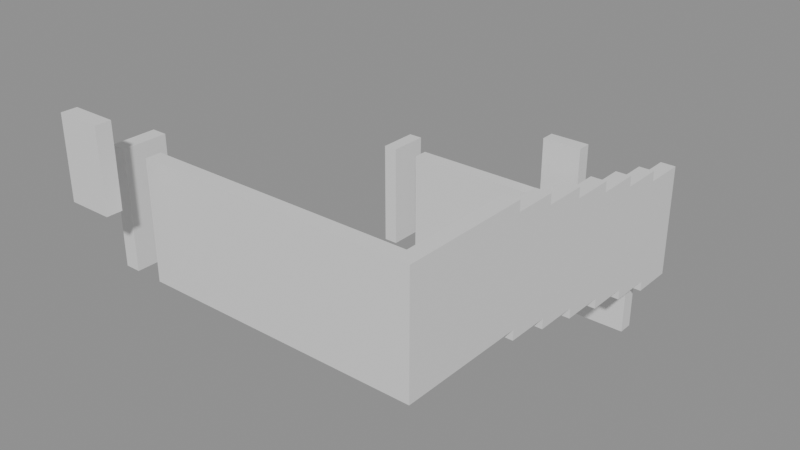 # Source: building_lego.blend  (saved by Blender 5.0.119; exported with 4.5.12 LTS)
import bpy
from mathutils import Matrix  # noqa: F401  (used for matrix-valued properties, if any)

bpy.ops.wm.read_factory_settings(use_empty=True)
scene = bpy.context.scene
scene.name = 'Scene'

# ---- collections
col_01_paredes_externas = bpy.data.collections.new('01_Paredes_Externas'); scene.collection.children.link(col_01_paredes_externas)
col_02_paredes_internas = bpy.data.collections.new('02_Paredes_Internas'); scene.collection.children.link(col_02_paredes_internas)

# ---- materials (node trees are filled in below, after node groups)
mat_mat_parede_externa = bpy.data.materials.new('Mat_Parede_Externa')
mat_mat_parede_interna = bpy.data.materials.new('Mat_Parede_Interna')

# ---- material node trees
mat_mat_parede_externa.use_nodes = True; mat_mat_parede_externa.node_tree.nodes.clear()
_N = mat_mat_parede_externa.node_tree.nodes; _L = mat_mat_parede_externa.node_tree.links
n0 = _N.new('ShaderNodeBsdfPrincipled'); n0.name = 'BSDF - Pré-fundamentado'; n0.location = (-200, 100)
n1 = _N.new('ShaderNodeOutputMaterial'); n1.name = 'Saída de material'; n1.location = (200, 100)
_L.new(n0.outputs[0], n1.inputs[0])
n1.is_active_output = True
mat_mat_parede_interna.use_nodes = True; mat_mat_parede_interna.node_tree.nodes.clear()
_N = mat_mat_parede_interna.node_tree.nodes; _L = mat_mat_parede_interna.node_tree.links
n0 = _N.new('ShaderNodeBsdfPrincipled'); n0.name = 'BSDF - Pré-fundamentado'; n0.location = (-200, 100)
n1 = _N.new('ShaderNodeOutputMaterial'); n1.name = 'Saída de material'; n1.location = (200, 100)
_L.new(n0.outputs[0], n1.inputs[0])
n1.is_active_output = True

# ---- meshes
me_bloco_wall_torch_4752_2502_z37 = bpy.data.meshes.new('Bloco_wall_torch_4752_2502_z37')
me_bloco_wall_torch_4752_2502_z37.from_pydata([(-0.5, -0.175, -0.9), (0.5, -0.175, -0.9), (0.5, 0.175, -0.9), (-0.5, 0.175, -0.9), (-0.5, -0.175, 0.9), (0.5, -0.175, 0.9), (0.5, 0.175, 0.9), (-0.5, 0.175, 0.9)], [], [(0, 1, 2, 3), (4, 7, 6, 5), (0, 4, 5, 1), (2, 6, 7, 3), (0, 3, 7, 4), (1, 5, 6, 2)])
me_bloco_wall_torch_4752_2502_z37.materials.append(mat_mat_parede_externa)
me_bloco_wall_torch_4752_2502_z37.update()
me_bloco_wall_torch_4756_2512_z15 = bpy.data.meshes.new('Bloco_wall_torch_4756_2512_z15')
me_bloco_wall_torch_4756_2512_z15.from_pydata([(-0.5, -0.175, -0.9), (0.5, -0.175, -0.9), (0.5, 0.175, -0.9), (-0.5, 0.175, -0.9), (-0.5, -0.175, 0.9), (0.5, -0.175, 0.9), (0.5, 0.175, 0.9), (-0.5, 0.175, 0.9)], [], [(0, 1, 2, 3), (4, 7, 6, 5), (0, 4, 5, 1), (2, 6, 7, 3), (0, 3, 7, 4), (1, 5, 6, 2)])
me_bloco_wall_torch_4756_2512_z15.materials.append(mat_mat_parede_externa)
me_bloco_wall_torch_4756_2512_z15.update()
me_bloco_dungeon_wall_4752_2503_z22 = bpy.data.meshes.new('Bloco_dungeon_wall_4752_2503_z22')
me_bloco_dungeon_wall_4752_2503_z22.from_pydata([(-0.175, -0.5, -1.32), (0.175, -0.5, -1.32), (0.175, 0.5, -1.32), (-0.175, 0.5, -1.32), (-0.175, -0.5, 1.32), (0.175, -0.5, 1.32), (0.175, 0.5, 1.32), (-0.175, 0.5, 1.32)], [], [(0, 1, 2, 3), (4, 7, 6, 5), (0, 4, 5, 1), (2, 6, 7, 3), (0, 3, 7, 4), (1, 5, 6, 2)])
me_bloco_dungeon_wall_4752_2503_z22.materials.append(mat_mat_parede_externa)
me_bloco_dungeon_wall_4752_2503_z22.update()
me_bloco_dungeon_wall_4752_2511_z0 = bpy.data.meshes.new('Bloco_dungeon_wall_4752_2511_z0')
me_bloco_dungeon_wall_4752_2511_z0.from_pydata([(-0.175, -0.5, -1.32), (0.175, -0.5, -1.32), (0.175, 0.5, -1.32), (-0.175, 0.5, -1.32), (-0.175, -0.5, 1.32), (0.175, -0.5, 1.32), (0.175, 0.5, 1.32), (-0.175, 0.5, 1.32)], [], [(0, 1, 2, 3), (4, 7, 6, 5), (0, 4, 5, 1), (2, 6, 7, 3), (0, 3, 7, 4), (1, 5, 6, 2)])
me_bloco_dungeon_wall_4752_2511_z0.materials.append(mat_mat_parede_externa)
me_bloco_dungeon_wall_4752_2511_z0.update()
me_bloco_dungeon_wall_4759_2503_z22 = bpy.data.meshes.new('Bloco_dungeon_wall_4759_2503_z22')
me_bloco_dungeon_wall_4759_2503_z22.from_pydata([(-0.175, -0.5, -1.32), (0.175, -0.5, -1.32), (0.175, 0.5, -1.32), (-0.175, 0.5, -1.32), (-0.175, -0.5, 1.32), (0.175, -0.5, 1.32), (0.175, 0.5, 1.32), (-0.175, 0.5, 1.32)], [], [(0, 1, 2, 3), (4, 7, 6, 5), (0, 4, 5, 1), (2, 6, 7, 3), (0, 3, 7, 4), (1, 5, 6, 2)])
me_bloco_dungeon_wall_4759_2503_z22.materials.append(mat_mat_parede_externa)
me_bloco_dungeon_wall_4759_2503_z22.update()
me_bloco_dungeon_wall_4759_2504_z22 = bpy.data.meshes.new('Bloco_dungeon_wall_4759_2504_z22')
me_bloco_dungeon_wall_4759_2504_z22.from_pydata([(-0.175, -0.5, -1.32), (0.175, -0.5, -1.32), (0.175, 0.5, -1.32), (-0.175, 0.5, -1.32), (-0.175, -0.5, 1.32), (0.175, -0.5, 1.32), (0.175, 0.5, 1.32), (-0.175, 0.5, 1.32)], [], [(0, 1, 2, 3), (4, 7, 6, 5), (0, 4, 5, 1), (2, 6, 7, 3), (0, 3, 7, 4), (1, 5, 6, 2)])
me_bloco_dungeon_wall_4759_2504_z22.materials.append(mat_mat_parede_externa)
me_bloco_dungeon_wall_4759_2504_z22.update()
me_bloco_dungeon_wall_4759_2505_z22 = bpy.data.meshes.new('Bloco_dungeon_wall_4759_2505_z22')
me_bloco_dungeon_wall_4759_2505_z22.from_pydata([(-0.175, -0.5, -1.32), (0.175, -0.5, -1.32), (0.175, 0.5, -1.32), (-0.175, 0.5, -1.32), (-0.175, -0.5, 1.32), (0.175, -0.5, 1.32), (0.175, 0.5, 1.32), (-0.175, 0.5, 1.32)], [], [(0, 1, 2, 3), (4, 7, 6, 5), (0, 4, 5, 1), (2, 6, 7, 3), (0, 3, 7, 4), (1, 5, 6, 2)])
me_bloco_dungeon_wall_4759_2505_z22.materials.append(mat_mat_parede_externa)
me_bloco_dungeon_wall_4759_2505_z22.update()
me_bloco_dungeon_wall_4759_2506_z20 = bpy.data.meshes.new('Bloco_dungeon_wall_4759_2506_z20')
me_bloco_dungeon_wall_4759_2506_z20.from_pydata([(-0.175, -0.5, -1.32), (0.175, -0.5, -1.32), (0.175, 0.5, -1.32), (-0.175, 0.5, -1.32), (-0.175, -0.5, 1.32), (0.175, -0.5, 1.32), (0.175, 0.5, 1.32), (-0.175, 0.5, 1.32)], [], [(0, 1, 2, 3), (4, 7, 6, 5), (0, 4, 5, 1), (2, 6, 7, 3), (0, 3, 7, 4), (1, 5, 6, 2)])
me_bloco_dungeon_wall_4759_2506_z20.materials.append(mat_mat_parede_externa)
me_bloco_dungeon_wall_4759_2506_z20.update()
me_bloco_dungeon_wall_4759_2507_z18 = bpy.data.meshes.new('Bloco_dungeon_wall_4759_2507_z18')
me_bloco_dungeon_wall_4759_2507_z18.from_pydata([(-0.175, -0.5, -1.32), (0.175, -0.5, -1.32), (0.175, 0.5, -1.32), (-0.175, 0.5, -1.32), (-0.175, -0.5, 1.32), (0.175, -0.5, 1.32), (0.175, 0.5, 1.32), (-0.175, 0.5, 1.32)], [], [(0, 1, 2, 3), (4, 7, 6, 5), (0, 4, 5, 1), (2, 6, 7, 3), (0, 3, 7, 4), (1, 5, 6, 2)])
me_bloco_dungeon_wall_4759_2507_z18.materials.append(mat_mat_parede_externa)
me_bloco_dungeon_wall_4759_2507_z18.update()
me_bloco_dungeon_wall_4759_2508_z16 = bpy.data.meshes.new('Bloco_dungeon_wall_4759_2508_z16')
me_bloco_dungeon_wall_4759_2508_z16.from_pydata([(-0.175, -0.5, -1.32), (0.175, -0.5, -1.32), (0.175, 0.5, -1.32), (-0.175, 0.5, -1.32), (-0.175, -0.5, 1.32), (0.175, -0.5, 1.32), (0.175, 0.5, 1.32), (-0.175, 0.5, 1.32)], [], [(0, 1, 2, 3), (4, 7, 6, 5), (0, 4, 5, 1), (2, 6, 7, 3), (0, 3, 7, 4), (1, 5, 6, 2)])
me_bloco_dungeon_wall_4759_2508_z16.materials.append(mat_mat_parede_externa)
me_bloco_dungeon_wall_4759_2508_z16.update()
me_bloco_dungeon_wall_4759_2509_z14 = bpy.data.meshes.new('Bloco_dungeon_wall_4759_2509_z14')
me_bloco_dungeon_wall_4759_2509_z14.from_pydata([(-0.175, -0.5, -1.32), (0.175, -0.5, -1.32), (0.175, 0.5, -1.32), (-0.175, 0.5, -1.32), (-0.175, -0.5, 1.32), (0.175, -0.5, 1.32), (0.175, 0.5, 1.32), (-0.175, 0.5, 1.32)], [], [(0, 1, 2, 3), (4, 7, 6, 5), (0, 4, 5, 1), (2, 6, 7, 3), (0, 3, 7, 4), (1, 5, 6, 2)])
me_bloco_dungeon_wall_4759_2509_z14.materials.append(mat_mat_parede_externa)
me_bloco_dungeon_wall_4759_2509_z14.update()
me_bloco_dungeon_wall_4759_2510_z12 = bpy.data.meshes.new('Bloco_dungeon_wall_4759_2510_z12')
me_bloco_dungeon_wall_4759_2510_z12.from_pydata([(-0.175, -0.5, -1.32), (0.175, -0.5, -1.32), (0.175, 0.5, -1.32), (-0.175, 0.5, -1.32), (-0.175, -0.5, 1.32), (0.175, -0.5, 1.32), (0.175, 0.5, 1.32), (-0.175, 0.5, 1.32)], [], [(0, 1, 2, 3), (4, 7, 6, 5), (0, 4, 5, 1), (2, 6, 7, 3), (0, 3, 7, 4), (1, 5, 6, 2)])
me_bloco_dungeon_wall_4759_2510_z12.materials.append(mat_mat_parede_externa)
me_bloco_dungeon_wall_4759_2510_z12.update()
me_bloco_dungeon_wall_4759_2511_z10 = bpy.data.meshes.new('Bloco_dungeon_wall_4759_2511_z10')
me_bloco_dungeon_wall_4759_2511_z10.from_pydata([(-0.175, -0.5, -1.32), (0.175, -0.5, -1.32), (0.175, 0.5, -1.32), (-0.175, 0.5, -1.32), (-0.175, -0.5, 1.32), (0.175, -0.5, 1.32), (0.175, 0.5, 1.32), (-0.175, 0.5, 1.32)], [], [(0, 1, 2, 3), (4, 7, 6, 5), (0, 4, 5, 1), (2, 6, 7, 3), (0, 3, 7, 4), (1, 5, 6, 2)])
me_bloco_dungeon_wall_4759_2511_z10.materials.append(mat_mat_parede_externa)
me_bloco_dungeon_wall_4759_2511_z10.update()
me_bloco_dungeon_wall_4753_2503_z22 = bpy.data.meshes.new('Bloco_dungeon_wall_4753_2503_z22')
me_bloco_dungeon_wall_4753_2503_z22.from_pydata([(-0.5, -0.175, -1.32), (0.5, -0.175, -1.32), (0.5, 0.175, -1.32), (-0.5, 0.175, -1.32), (-0.5, -0.175, 1.32), (0.5, -0.175, 1.32), (0.5, 0.175, 1.32), (-0.5, 0.175, 1.32)], [], [(0, 1, 2, 3), (4, 7, 6, 5), (0, 4, 5, 1), (2, 6, 7, 3), (0, 3, 7, 4), (1, 5, 6, 2)])
me_bloco_dungeon_wall_4753_2503_z22.materials.append(mat_mat_parede_interna)
me_bloco_dungeon_wall_4753_2503_z22.update()
me_bloco_dungeon_wall_4754_2503_z22 = bpy.data.meshes.new('Bloco_dungeon_wall_4754_2503_z22')
me_bloco_dungeon_wall_4754_2503_z22.from_pydata([(-0.5, -0.175, -1.32), (0.5, -0.175, -1.32), (0.5, 0.175, -1.32), (-0.5, 0.175, -1.32), (-0.5, -0.175, 1.32), (0.5, -0.175, 1.32), (0.5, 0.175, 1.32), (-0.5, 0.175, 1.32)], [], [(0, 1, 2, 3), (4, 7, 6, 5), (0, 4, 5, 1), (2, 6, 7, 3), (0, 3, 7, 4), (1, 5, 6, 2)])
me_bloco_dungeon_wall_4754_2503_z22.materials.append(mat_mat_parede_interna)
me_bloco_dungeon_wall_4754_2503_z22.update()
me_bloco_dungeon_wall_4755_2503_z22 = bpy.data.meshes.new('Bloco_dungeon_wall_4755_2503_z22')
me_bloco_dungeon_wall_4755_2503_z22.from_pydata([(-0.5, -0.175, -1.32), (0.5, -0.175, -1.32), (0.5, 0.175, -1.32), (-0.5, 0.175, -1.32), (-0.5, -0.175, 1.32), (0.5, -0.175, 1.32), (0.5, 0.175, 1.32), (-0.5, 0.175, 1.32)], [], [(0, 1, 2, 3), (4, 7, 6, 5), (0, 4, 5, 1), (2, 6, 7, 3), (0, 3, 7, 4), (1, 5, 6, 2)])
me_bloco_dungeon_wall_4755_2503_z22.materials.append(mat_mat_parede_interna)
me_bloco_dungeon_wall_4755_2503_z22.update()
me_bloco_dungeon_wall_4756_2503_z22 = bpy.data.meshes.new('Bloco_dungeon_wall_4756_2503_z22')
me_bloco_dungeon_wall_4756_2503_z22.from_pydata([(-0.5, -0.175, -1.32), (0.5, -0.175, -1.32), (0.5, 0.175, -1.32), (-0.5, 0.175, -1.32), (-0.5, -0.175, 1.32), (0.5, -0.175, 1.32), (0.5, 0.175, 1.32), (-0.5, 0.175, 1.32)], [], [(0, 1, 2, 3), (4, 7, 6, 5), (0, 4, 5, 1), (2, 6, 7, 3), (0, 3, 7, 4), (1, 5, 6, 2)])
me_bloco_dungeon_wall_4756_2503_z22.materials.append(mat_mat_parede_interna)
me_bloco_dungeon_wall_4756_2503_z22.update()
me_bloco_dungeon_wall_4757_2503_z22 = bpy.data.meshes.new('Bloco_dungeon_wall_4757_2503_z22')
me_bloco_dungeon_wall_4757_2503_z22.from_pydata([(-0.5, -0.175, -1.32), (0.5, -0.175, -1.32), (0.5, 0.175, -1.32), (-0.5, 0.175, -1.32), (-0.5, -0.175, 1.32), (0.5, -0.175, 1.32), (0.5, 0.175, 1.32), (-0.5, 0.175, 1.32)], [], [(0, 1, 2, 3), (4, 7, 6, 5), (0, 4, 5, 1), (2, 6, 7, 3), (0, 3, 7, 4), (1, 5, 6, 2)])
me_bloco_dungeon_wall_4757_2503_z22.materials.append(mat_mat_parede_interna)
me_bloco_dungeon_wall_4757_2503_z22.update()
me_bloco_dungeon_wall_4758_2503_z22 = bpy.data.meshes.new('Bloco_dungeon_wall_4758_2503_z22')
me_bloco_dungeon_wall_4758_2503_z22.from_pydata([(-0.5, -0.175, -1.32), (0.5, -0.175, -1.32), (0.5, 0.175, -1.32), (-0.5, 0.175, -1.32), (-0.5, -0.175, 1.32), (0.5, -0.175, 1.32), (0.5, 0.175, 1.32), (-0.5, 0.175, 1.32)], [], [(0, 1, 2, 3), (4, 7, 6, 5), (0, 4, 5, 1), (2, 6, 7, 3), (0, 3, 7, 4), (1, 5, 6, 2)])
me_bloco_dungeon_wall_4758_2503_z22.materials.append(mat_mat_parede_interna)
me_bloco_dungeon_wall_4758_2503_z22.update()
me_bloco_dungeon_wall_4753_2511_z0 = bpy.data.meshes.new('Bloco_dungeon_wall_4753_2511_z0')
me_bloco_dungeon_wall_4753_2511_z0.from_pydata([(-0.5, -0.175, -1.32), (0.5, -0.175, -1.32), (0.5, 0.175, -1.32), (-0.5, 0.175, -1.32), (-0.5, -0.175, 1.32), (0.5, -0.175, 1.32), (0.5, 0.175, 1.32), (-0.5, 0.175, 1.32)], [], [(0, 1, 2, 3), (4, 7, 6, 5), (0, 4, 5, 1), (2, 6, 7, 3), (0, 3, 7, 4), (1, 5, 6, 2)])
me_bloco_dungeon_wall_4753_2511_z0.materials.append(mat_mat_parede_interna)
me_bloco_dungeon_wall_4753_2511_z0.update()
me_bloco_dungeon_wall_4754_2511_z0 = bpy.data.meshes.new('Bloco_dungeon_wall_4754_2511_z0')
me_bloco_dungeon_wall_4754_2511_z0.from_pydata([(-0.5, -0.175, -1.32), (0.5, -0.175, -1.32), (0.5, 0.175, -1.32), (-0.5, 0.175, -1.32), (-0.5, -0.175, 1.32), (0.5, -0.175, 1.32), (0.5, 0.175, 1.32), (-0.5, 0.175, 1.32)], [], [(0, 1, 2, 3), (4, 7, 6, 5), (0, 4, 5, 1), (2, 6, 7, 3), (0, 3, 7, 4), (1, 5, 6, 2)])
me_bloco_dungeon_wall_4754_2511_z0.materials.append(mat_mat_parede_interna)
me_bloco_dungeon_wall_4754_2511_z0.update()
me_bloco_dungeon_wall_4755_2511_z0 = bpy.data.meshes.new('Bloco_dungeon_wall_4755_2511_z0')
me_bloco_dungeon_wall_4755_2511_z0.from_pydata([(-0.5, -0.175, -1.32), (0.5, -0.175, -1.32), (0.5, 0.175, -1.32), (-0.5, 0.175, -1.32), (-0.5, -0.175, 1.32), (0.5, -0.175, 1.32), (0.5, 0.175, 1.32), (-0.5, 0.175, 1.32)], [], [(0, 1, 2, 3), (4, 7, 6, 5), (0, 4, 5, 1), (2, 6, 7, 3), (0, 3, 7, 4), (1, 5, 6, 2)])
me_bloco_dungeon_wall_4755_2511_z0.materials.append(mat_mat_parede_interna)
me_bloco_dungeon_wall_4755_2511_z0.update()
me_bloco_dungeon_wall_4756_2511_z0 = bpy.data.meshes.new('Bloco_dungeon_wall_4756_2511_z0')
me_bloco_dungeon_wall_4756_2511_z0.from_pydata([(-0.5, -0.175, -1.32), (0.5, -0.175, -1.32), (0.5, 0.175, -1.32), (-0.5, 0.175, -1.32), (-0.5, -0.175, 1.32), (0.5, -0.175, 1.32), (0.5, 0.175, 1.32), (-0.5, 0.175, 1.32)], [], [(0, 1, 2, 3), (4, 7, 6, 5), (0, 4, 5, 1), (2, 6, 7, 3), (0, 3, 7, 4), (1, 5, 6, 2)])
me_bloco_dungeon_wall_4756_2511_z0.materials.append(mat_mat_parede_interna)
me_bloco_dungeon_wall_4756_2511_z0.update()
me_bloco_dungeon_wall_4757_2511_z0 = bpy.data.meshes.new('Bloco_dungeon_wall_4757_2511_z0')
me_bloco_dungeon_wall_4757_2511_z0.from_pydata([(-0.5, -0.175, -1.32), (0.5, -0.175, -1.32), (0.5, 0.175, -1.32), (-0.5, 0.175, -1.32), (-0.5, -0.175, 1.32), (0.5, -0.175, 1.32), (0.5, 0.175, 1.32), (-0.5, 0.175, 1.32)], [], [(0, 1, 2, 3), (4, 7, 6, 5), (0, 4, 5, 1), (2, 6, 7, 3), (0, 3, 7, 4), (1, 5, 6, 2)])
me_bloco_dungeon_wall_4757_2511_z0.materials.append(mat_mat_parede_interna)
me_bloco_dungeon_wall_4757_2511_z0.update()
me_bloco_dungeon_wall_4758_2511_z0 = bpy.data.meshes.new('Bloco_dungeon_wall_4758_2511_z0')
me_bloco_dungeon_wall_4758_2511_z0.from_pydata([(-0.5, -0.175, -1.32), (0.5, -0.175, -1.32), (0.5, 0.175, -1.32), (-0.5, 0.175, -1.32), (-0.5, -0.175, 1.32), (0.5, -0.175, 1.32), (0.5, 0.175, 1.32), (-0.5, 0.175, 1.32)], [], [(0, 1, 2, 3), (4, 7, 6, 5), (0, 4, 5, 1), (2, 6, 7, 3), (0, 3, 7, 4), (1, 5, 6, 2)])
me_bloco_dungeon_wall_4758_2511_z0.materials.append(mat_mat_parede_interna)
me_bloco_dungeon_wall_4758_2511_z0.update()

# ---- objects
ob_parede_externa_norte_y2502_x4752_4752 = bpy.data.objects.new('Parede_Externa_Norte_Y2502_X4752_4752', None)
ob_bloco_wall_torch_4752_2502_z37 = bpy.data.objects.new('Bloco_wall_torch_4752_2502_z37', me_bloco_wall_torch_4752_2502_z37)
ob_parede_externa_sul_y2512_x4756_4756 = bpy.data.objects.new('Parede_Externa_Sul_Y2512_X4756_4756', None)
ob_bloco_wall_torch_4756_2512_z15 = bpy.data.objects.new('Bloco_wall_torch_4756_2512_z15', me_bloco_wall_torch_4756_2512_z15)
ob_parede_externa_oeste_x4752_y2503_2503 = bpy.data.objects.new('Parede_Externa_Oeste_X4752_Y2503_2503', None)
ob_bloco_dungeon_wall_4752_2503_z22 = bpy.data.objects.new('Bloco_dungeon_wall_4752_2503_z22', me_bloco_dungeon_wall_4752_2503_z22)
ob_parede_externa_oeste_x4752_y2511_2511 = bpy.data.objects.new('Parede_Externa_Oeste_X4752_Y2511_2511', None)
ob_bloco_dungeon_wall_4752_2511_z0 = bpy.data.objects.new('Bloco_dungeon_wall_4752_2511_z0', me_bloco_dungeon_wall_4752_2511_z0)
ob_parede_externa_leste_x4759_y2503_2511 = bpy.data.objects.new('Parede_Externa_Leste_X4759_Y2503_2511', None)
ob_bloco_dungeon_wall_4759_2503_z22 = bpy.data.objects.new('Bloco_dungeon_wall_4759_2503_z22', me_bloco_dungeon_wall_4759_2503_z22)
ob_bloco_dungeon_wall_4759_2504_z22 = bpy.data.objects.new('Bloco_dungeon_wall_4759_2504_z22', me_bloco_dungeon_wall_4759_2504_z22)
ob_bloco_dungeon_wall_4759_2505_z22 = bpy.data.objects.new('Bloco_dungeon_wall_4759_2505_z22', me_bloco_dungeon_wall_4759_2505_z22)
ob_bloco_dungeon_wall_4759_2506_z20 = bpy.data.objects.new('Bloco_dungeon_wall_4759_2506_z20', me_bloco_dungeon_wall_4759_2506_z20)
ob_bloco_dungeon_wall_4759_2507_z18 = bpy.data.objects.new('Bloco_dungeon_wall_4759_2507_z18', me_bloco_dungeon_wall_4759_2507_z18)
ob_bloco_dungeon_wall_4759_2508_z16 = bpy.data.objects.new('Bloco_dungeon_wall_4759_2508_z16', me_bloco_dungeon_wall_4759_2508_z16)
ob_bloco_dungeon_wall_4759_2509_z14 = bpy.data.objects.new('Bloco_dungeon_wall_4759_2509_z14', me_bloco_dungeon_wall_4759_2509_z14)
ob_bloco_dungeon_wall_4759_2510_z12 = bpy.data.objects.new('Bloco_dungeon_wall_4759_2510_z12', me_bloco_dungeon_wall_4759_2510_z12)
ob_bloco_dungeon_wall_4759_2511_z10 = bpy.data.objects.new('Bloco_dungeon_wall_4759_2511_z10', me_bloco_dungeon_wall_4759_2511_z10)
ob_parede_interna_ew_02_y2503_x4753_4758 = bpy.data.objects.new('Parede_Interna_EW_02_Y2503_X4753_4758', None)
ob_bloco_dungeon_wall_4753_2503_z22 = bpy.data.objects.new('Bloco_dungeon_wall_4753_2503_z22', me_bloco_dungeon_wall_4753_2503_z22)
ob_bloco_dungeon_wall_4754_2503_z22 = bpy.data.objects.new('Bloco_dungeon_wall_4754_2503_z22', me_bloco_dungeon_wall_4754_2503_z22)
ob_bloco_dungeon_wall_4755_2503_z22 = bpy.data.objects.new('Bloco_dungeon_wall_4755_2503_z22', me_bloco_dungeon_wall_4755_2503_z22)
ob_bloco_dungeon_wall_4756_2503_z22 = bpy.data.objects.new('Bloco_dungeon_wall_4756_2503_z22', me_bloco_dungeon_wall_4756_2503_z22)
ob_bloco_dungeon_wall_4757_2503_z22 = bpy.data.objects.new('Bloco_dungeon_wall_4757_2503_z22', me_bloco_dungeon_wall_4757_2503_z22)
ob_bloco_dungeon_wall_4758_2503_z22 = bpy.data.objects.new('Bloco_dungeon_wall_4758_2503_z22', me_bloco_dungeon_wall_4758_2503_z22)
ob_parede_interna_ew_03_y2511_x4753_4758 = bpy.data.objects.new('Parede_Interna_EW_03_Y2511_X4753_4758', None)
ob_bloco_dungeon_wall_4753_2511_z0 = bpy.data.objects.new('Bloco_dungeon_wall_4753_2511_z0', me_bloco_dungeon_wall_4753_2511_z0)
ob_bloco_dungeon_wall_4754_2511_z0 = bpy.data.objects.new('Bloco_dungeon_wall_4754_2511_z0', me_bloco_dungeon_wall_4754_2511_z0)
ob_bloco_dungeon_wall_4755_2511_z0 = bpy.data.objects.new('Bloco_dungeon_wall_4755_2511_z0', me_bloco_dungeon_wall_4755_2511_z0)
ob_bloco_dungeon_wall_4756_2511_z0 = bpy.data.objects.new('Bloco_dungeon_wall_4756_2511_z0', me_bloco_dungeon_wall_4756_2511_z0)
ob_bloco_dungeon_wall_4757_2511_z0 = bpy.data.objects.new('Bloco_dungeon_wall_4757_2511_z0', me_bloco_dungeon_wall_4757_2511_z0)
ob_bloco_dungeon_wall_4758_2511_z0 = bpy.data.objects.new('Bloco_dungeon_wall_4758_2511_z0', me_bloco_dungeon_wall_4758_2511_z0)

# ---- transforms, parenting, visibility, modifiers, constraints
ob_parede_externa_norte_y2502_x4752_4752.location = (-3.5, -5.0, 4.44)
ob_parede_externa_norte_y2502_x4752_4752.empty_display_type = 'CUBE'
ob_bloco_wall_torch_4752_2502_z37.parent = ob_parede_externa_norte_y2502_x4752_4752
ob_bloco_wall_torch_4752_2502_z37.matrix_parent_inverse = Matrix(((1.0, -0.0, 0.0, 3.5), (-0.0, 1.0, -0.0, 5.0), (0.0, -0.0, 1.0, -4.44), (-0.0, 0.0, -0.0, 1.0)))
ob_bloco_wall_torch_4752_2502_z37.location = (-3.5, -5.325, 5.34)
ob_parede_externa_sul_y2512_x4756_4756.location = (0.5, 5.0, 1.8)
ob_parede_externa_sul_y2512_x4756_4756.empty_display_type = 'CUBE'
ob_bloco_wall_torch_4756_2512_z15.parent = ob_parede_externa_sul_y2512_x4756_4756
ob_bloco_wall_torch_4756_2512_z15.matrix_parent_inverse = Matrix(((1.0, -0.0, 0.0, -0.5), (-0.0, 1.0, -0.0, -5.0), (0.0, -0.0, 1.0, -1.8), (-0.0, 0.0, -0.0, 1.0)))
ob_bloco_wall_torch_4756_2512_z15.location = (0.5, 4.675, 2.7)
ob_parede_externa_oeste_x4752_y2503_2503.location = (-3.5, -4.0, 2.64)
ob_parede_externa_oeste_x4752_y2503_2503.empty_display_type = 'CUBE'
ob_bloco_dungeon_wall_4752_2503_z22.parent = ob_parede_externa_oeste_x4752_y2503_2503
ob_bloco_dungeon_wall_4752_2503_z22.matrix_parent_inverse = Matrix(((1.0, -0.0, 0.0, 3.5), (-0.0, 1.0, -0.0, 4.0), (0.0, -0.0, 1.0, -2.64), (-0.0, 0.0, -0.0, 1.0)))
ob_bloco_dungeon_wall_4752_2503_z22.location = (-3.825, -4.0, 3.96)
ob_parede_externa_oeste_x4752_y2511_2511.location = (-3.5, 4.0, 0.0)
ob_parede_externa_oeste_x4752_y2511_2511.empty_display_type = 'CUBE'
ob_bloco_dungeon_wall_4752_2511_z0.parent = ob_parede_externa_oeste_x4752_y2511_2511
ob_bloco_dungeon_wall_4752_2511_z0.matrix_parent_inverse = Matrix(((1.0, -0.0, 0.0, 3.5), (-0.0, 1.0, -0.0, -4.0), (0.0, -0.0, 1.0, -0.0), (-0.0, 0.0, -0.0, 1.0)))
ob_bloco_dungeon_wall_4752_2511_z0.location = (-3.825, 4.0, 1.32)
ob_parede_externa_leste_x4759_y2503_2511.location = (3.5, 0.0, 1.2)
ob_parede_externa_leste_x4759_y2503_2511.empty_display_type = 'CUBE'
ob_bloco_dungeon_wall_4759_2503_z22.parent = ob_parede_externa_leste_x4759_y2503_2511
ob_bloco_dungeon_wall_4759_2503_z22.matrix_parent_inverse = Matrix(((1.0, -0.0, 0.0, -3.5), (-0.0, 1.0, -0.0, 0.0), (0.0, -0.0, 1.0, -1.2), (-0.0, 0.0, -0.0, 1.0)))
ob_bloco_dungeon_wall_4759_2503_z22.location = (3.175, -4.0, 3.96)
ob_bloco_dungeon_wall_4759_2504_z22.parent = ob_parede_externa_leste_x4759_y2503_2511
ob_bloco_dungeon_wall_4759_2504_z22.matrix_parent_inverse = Matrix(((1.0, -0.0, 0.0, -3.5), (-0.0, 1.0, -0.0, 0.0), (0.0, -0.0, 1.0, -1.2), (-0.0, 0.0, -0.0, 1.0)))
ob_bloco_dungeon_wall_4759_2504_z22.location = (3.175, -3.0, 3.96)
ob_bloco_dungeon_wall_4759_2505_z22.parent = ob_parede_externa_leste_x4759_y2503_2511
ob_bloco_dungeon_wall_4759_2505_z22.matrix_parent_inverse = Matrix(((1.0, -0.0, 0.0, -3.5), (-0.0, 1.0, -0.0, 0.0), (0.0, -0.0, 1.0, -1.2), (-0.0, 0.0, -0.0, 1.0)))
ob_bloco_dungeon_wall_4759_2505_z22.location = (3.175, -2.0, 3.96)
ob_bloco_dungeon_wall_4759_2506_z20.parent = ob_parede_externa_leste_x4759_y2503_2511
ob_bloco_dungeon_wall_4759_2506_z20.matrix_parent_inverse = Matrix(((1.0, -0.0, 0.0, -3.5), (-0.0, 1.0, -0.0, 0.0), (0.0, -0.0, 1.0, -1.2), (-0.0, 0.0, -0.0, 1.0)))
ob_bloco_dungeon_wall_4759_2506_z20.location = (3.175, -1.0, 3.72)
ob_bloco_dungeon_wall_4759_2507_z18.parent = ob_parede_externa_leste_x4759_y2503_2511
ob_bloco_dungeon_wall_4759_2507_z18.matrix_parent_inverse = Matrix(((1.0, -0.0, 0.0, -3.5), (-0.0, 1.0, -0.0, 0.0), (0.0, -0.0, 1.0, -1.2), (-0.0, 0.0, -0.0, 1.0)))
ob_bloco_dungeon_wall_4759_2507_z18.location = (3.175, 0.0, 3.48)
ob_bloco_dungeon_wall_4759_2508_z16.parent = ob_parede_externa_leste_x4759_y2503_2511
ob_bloco_dungeon_wall_4759_2508_z16.matrix_parent_inverse = Matrix(((1.0, -0.0, 0.0, -3.5), (-0.0, 1.0, -0.0, 0.0), (0.0, -0.0, 1.0, -1.2), (-0.0, 0.0, -0.0, 1.0)))
ob_bloco_dungeon_wall_4759_2508_z16.location = (3.175, 1.0, 3.24)
ob_bloco_dungeon_wall_4759_2509_z14.parent = ob_parede_externa_leste_x4759_y2503_2511
ob_bloco_dungeon_wall_4759_2509_z14.matrix_parent_inverse = Matrix(((1.0, -0.0, 0.0, -3.5), (-0.0, 1.0, -0.0, 0.0), (0.0, -0.0, 1.0, -1.2), (-0.0, 0.0, -0.0, 1.0)))
ob_bloco_dungeon_wall_4759_2509_z14.location = (3.175, 2.0, 3.0)
ob_bloco_dungeon_wall_4759_2510_z12.parent = ob_parede_externa_leste_x4759_y2503_2511
ob_bloco_dungeon_wall_4759_2510_z12.matrix_parent_inverse = Matrix(((1.0, -0.0, 0.0, -3.5), (-0.0, 1.0, -0.0, 0.0), (0.0, -0.0, 1.0, -1.2), (-0.0, 0.0, -0.0, 1.0)))
ob_bloco_dungeon_wall_4759_2510_z12.location = (3.175, 3.0, 2.76)
ob_bloco_dungeon_wall_4759_2511_z10.parent = ob_parede_externa_leste_x4759_y2503_2511
ob_bloco_dungeon_wall_4759_2511_z10.matrix_parent_inverse = Matrix(((1.0, -0.0, 0.0, -3.5), (-0.0, 1.0, -0.0, 0.0), (0.0, -0.0, 1.0, -1.2), (-0.0, 0.0, -0.0, 1.0)))
ob_bloco_dungeon_wall_4759_2511_z10.location = (3.175, 4.0, 2.52)
ob_parede_interna_ew_02_y2503_x4753_4758.location = (0.0, -4.0, 2.64)
ob_parede_interna_ew_02_y2503_x4753_4758.empty_display_type = 'CUBE'
ob_bloco_dungeon_wall_4753_2503_z22.parent = ob_parede_interna_ew_02_y2503_x4753_4758
ob_bloco_dungeon_wall_4753_2503_z22.matrix_parent_inverse = Matrix(((1.0, -0.0, 0.0, -0.0), (-0.0, 1.0, -0.0, 4.0), (0.0, -0.0, 1.0, -2.64), (-0.0, 0.0, -0.0, 1.0)))
ob_bloco_dungeon_wall_4753_2503_z22.location = (-2.5, -4.325, 3.96)
ob_bloco_dungeon_wall_4754_2503_z22.parent = ob_parede_interna_ew_02_y2503_x4753_4758
ob_bloco_dungeon_wall_4754_2503_z22.matrix_parent_inverse = Matrix(((1.0, -0.0, 0.0, -0.0), (-0.0, 1.0, -0.0, 4.0), (0.0, -0.0, 1.0, -2.64), (-0.0, 0.0, -0.0, 1.0)))
ob_bloco_dungeon_wall_4754_2503_z22.location = (-1.5, -4.325, 3.96)
ob_bloco_dungeon_wall_4755_2503_z22.parent = ob_parede_interna_ew_02_y2503_x4753_4758
ob_bloco_dungeon_wall_4755_2503_z22.matrix_parent_inverse = Matrix(((1.0, -0.0, 0.0, -0.0), (-0.0, 1.0, -0.0, 4.0), (0.0, -0.0, 1.0, -2.64), (-0.0, 0.0, -0.0, 1.0)))
ob_bloco_dungeon_wall_4755_2503_z22.location = (-0.5, -4.325, 3.96)
ob_bloco_dungeon_wall_4756_2503_z22.parent = ob_parede_interna_ew_02_y2503_x4753_4758
ob_bloco_dungeon_wall_4756_2503_z22.matrix_parent_inverse = Matrix(((1.0, -0.0, 0.0, -0.0), (-0.0, 1.0, -0.0, 4.0), (0.0, -0.0, 1.0, -2.64), (-0.0, 0.0, -0.0, 1.0)))
ob_bloco_dungeon_wall_4756_2503_z22.location = (0.5, -4.325, 3.96)
ob_bloco_dungeon_wall_4757_2503_z22.parent = ob_parede_interna_ew_02_y2503_x4753_4758
ob_bloco_dungeon_wall_4757_2503_z22.matrix_parent_inverse = Matrix(((1.0, -0.0, 0.0, -0.0), (-0.0, 1.0, -0.0, 4.0), (0.0, -0.0, 1.0, -2.64), (-0.0, 0.0, -0.0, 1.0)))
ob_bloco_dungeon_wall_4757_2503_z22.location = (1.5, -4.325, 3.96)
ob_bloco_dungeon_wall_4758_2503_z22.parent = ob_parede_interna_ew_02_y2503_x4753_4758
ob_bloco_dungeon_wall_4758_2503_z22.matrix_parent_inverse = Matrix(((1.0, -0.0, 0.0, -0.0), (-0.0, 1.0, -0.0, 4.0), (0.0, -0.0, 1.0, -2.64), (-0.0, 0.0, -0.0, 1.0)))
ob_bloco_dungeon_wall_4758_2503_z22.location = (2.5, -4.325, 3.96)
ob_parede_interna_ew_03_y2511_x4753_4758.location = (0.0, 4.0, 0.0)
ob_parede_interna_ew_03_y2511_x4753_4758.empty_display_type = 'CUBE'
ob_bloco_dungeon_wall_4753_2511_z0.parent = ob_parede_interna_ew_03_y2511_x4753_4758
ob_bloco_dungeon_wall_4753_2511_z0.matrix_parent_inverse = Matrix(((1.0, -0.0, 0.0, -0.0), (-0.0, 1.0, -0.0, -4.0), (0.0, -0.0, 1.0, -0.0), (-0.0, 0.0, -0.0, 1.0)))
ob_bloco_dungeon_wall_4753_2511_z0.location = (-2.5, 3.675, 1.32)
ob_bloco_dungeon_wall_4754_2511_z0.parent = ob_parede_interna_ew_03_y2511_x4753_4758
ob_bloco_dungeon_wall_4754_2511_z0.matrix_parent_inverse = Matrix(((1.0, -0.0, 0.0, -0.0), (-0.0, 1.0, -0.0, -4.0), (0.0, -0.0, 1.0, -0.0), (-0.0, 0.0, -0.0, 1.0)))
ob_bloco_dungeon_wall_4754_2511_z0.location = (-1.5, 3.675, 1.32)
ob_bloco_dungeon_wall_4755_2511_z0.parent = ob_parede_interna_ew_03_y2511_x4753_4758
ob_bloco_dungeon_wall_4755_2511_z0.matrix_parent_inverse = Matrix(((1.0, -0.0, 0.0, -0.0), (-0.0, 1.0, -0.0, -4.0), (0.0, -0.0, 1.0, -0.0), (-0.0, 0.0, -0.0, 1.0)))
ob_bloco_dungeon_wall_4755_2511_z0.location = (-0.5, 3.675, 1.32)
ob_bloco_dungeon_wall_4756_2511_z0.parent = ob_parede_interna_ew_03_y2511_x4753_4758
ob_bloco_dungeon_wall_4756_2511_z0.matrix_parent_inverse = Matrix(((1.0, -0.0, 0.0, -0.0), (-0.0, 1.0, -0.0, -4.0), (0.0, -0.0, 1.0, -0.0), (-0.0, 0.0, -0.0, 1.0)))
ob_bloco_dungeon_wall_4756_2511_z0.location = (0.5, 3.675, 1.32)
ob_bloco_dungeon_wall_4757_2511_z0.parent = ob_parede_interna_ew_03_y2511_x4753_4758
ob_bloco_dungeon_wall_4757_2511_z0.matrix_parent_inverse = Matrix(((1.0, -0.0, 0.0, -0.0), (-0.0, 1.0, -0.0, -4.0), (0.0, -0.0, 1.0, -0.0), (-0.0, 0.0, -0.0, 1.0)))
ob_bloco_dungeon_wall_4757_2511_z0.location = (1.5, 3.675, 1.32)
ob_bloco_dungeon_wall_4758_2511_z0.parent = ob_parede_interna_ew_03_y2511_x4753_4758
ob_bloco_dungeon_wall_4758_2511_z0.matrix_parent_inverse = Matrix(((1.0, -0.0, 0.0, -0.0), (-0.0, 1.0, -0.0, -4.0), (0.0, -0.0, 1.0, -0.0), (-0.0, 0.0, -0.0, 1.0)))
ob_bloco_dungeon_wall_4758_2511_z0.location = (2.5, 3.675, 1.32)

# ---- collection membership
col_01_paredes_externas.objects.link(ob_parede_externa_norte_y2502_x4752_4752)
col_01_paredes_externas.objects.link(ob_bloco_wall_torch_4752_2502_z37)
col_01_paredes_externas.objects.link(ob_parede_externa_sul_y2512_x4756_4756)
col_01_paredes_externas.objects.link(ob_bloco_wall_torch_4756_2512_z15)
col_01_paredes_externas.objects.link(ob_parede_externa_oeste_x4752_y2503_2503)
col_01_paredes_externas.objects.link(ob_bloco_dungeon_wall_4752_2503_z22)
col_01_paredes_externas.objects.link(ob_parede_externa_oeste_x4752_y2511_2511)
col_01_paredes_externas.objects.link(ob_bloco_dungeon_wall_4752_2511_z0)
col_01_paredes_externas.objects.link(ob_parede_externa_leste_x4759_y2503_2511)
col_01_paredes_externas.objects.link(ob_bloco_dungeon_wall_4759_2503_z22)
col_01_paredes_externas.objects.link(ob_bloco_dungeon_wall_4759_2504_z22)
col_01_paredes_externas.objects.link(ob_bloco_dungeon_wall_4759_2505_z22)
col_01_paredes_externas.objects.link(ob_bloco_dungeon_wall_4759_2506_z20)
col_01_paredes_externas.objects.link(ob_bloco_dungeon_wall_4759_2507_z18)
col_01_paredes_externas.objects.link(ob_bloco_dungeon_wall_4759_2508_z16)
col_01_paredes_externas.objects.link(ob_bloco_dungeon_wall_4759_2509_z14)
col_01_paredes_externas.objects.link(ob_bloco_dungeon_wall_4759_2510_z12)
col_01_paredes_externas.objects.link(ob_bloco_dungeon_wall_4759_2511_z10)
col_02_paredes_internas.objects.link(ob_parede_interna_ew_02_y2503_x4753_4758)
col_02_paredes_internas.objects.link(ob_bloco_dungeon_wall_4753_2503_z22)
col_02_paredes_internas.objects.link(ob_bloco_dungeon_wall_4754_2503_z22)
col_02_paredes_internas.objects.link(ob_bloco_dungeon_wall_4755_2503_z22)
col_02_paredes_internas.objects.link(ob_bloco_dungeon_wall_4756_2503_z22)
col_02_paredes_internas.objects.link(ob_bloco_dungeon_wall_4757_2503_z22)
col_02_paredes_internas.objects.link(ob_bloco_dungeon_wall_4758_2503_z22)
col_02_paredes_internas.objects.link(ob_parede_interna_ew_03_y2511_x4753_4758)
col_02_paredes_internas.objects.link(ob_bloco_dungeon_wall_4753_2511_z0)
col_02_paredes_internas.objects.link(ob_bloco_dungeon_wall_4754_2511_z0)
col_02_paredes_internas.objects.link(ob_bloco_dungeon_wall_4755_2511_z0)
col_02_paredes_internas.objects.link(ob_bloco_dungeon_wall_4756_2511_z0)
col_02_paredes_internas.objects.link(ob_bloco_dungeon_wall_4757_2511_z0)
col_02_paredes_internas.objects.link(ob_bloco_dungeon_wall_4758_2511_z0)

# ---- scene / render settings (as saved in the file)
scene.frame_start = 1; scene.frame_end = 250; scene.frame_set(1)
scene.render.engine = 'BLENDER_EEVEE_NEXT'
scene.render.bake_bias = 0.0
scene.render.bake_samples = 0
scene.cycles.sampling_pattern = 'TABULATED_SOBOL'
scene.eevee.use_volume_custom_range = False
bpy.context.view_layer.update()

# ---- added for rendering (the .blend has no active camera and no usable light): camera, sun + grey world if the file has none
cam_auto = bpy.data.cameras.new('AutoCamera')
cam_auto.lens = 50.0
cam_auto.sensor_width = 36.0
cam_auto.clip_end = 1000.0
ob_auto_camera = bpy.data.objects.new('AutoCamera', cam_auto)
scene.collection.objects.link(ob_auto_camera)
ob_auto_camera.location = (12.7624, -16.0298, 13.5899)
ob_auto_camera.rotation_euler = (1.09748, -7.21219e-08, 0.694738)
scene.camera = ob_auto_camera
light_auto_sun = bpy.data.lights.new('AutoSun', 'SUN')
light_auto_sun.energy = 3.0
light_auto_sun.angle = 0.0523599
ob_auto_sun = bpy.data.objects.new('AutoSun', light_auto_sun)
scene.collection.objects.link(ob_auto_sun)
ob_auto_sun.rotation_euler = (0.872665, 0.174533, 0.523599)
if scene.world is None:
    world_auto = bpy.data.worlds.new('AutoWorld')
    world_auto.color = (0.3, 0.3, 0.3)
    scene.world = world_auto
bpy.context.view_layer.update()
